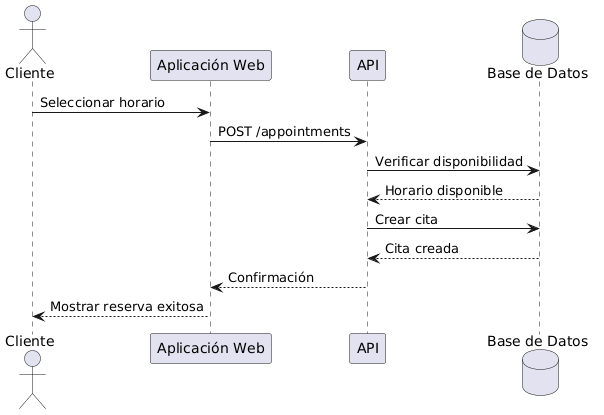

The diagram above was rendered by PlantUML. Its source (embedded in the PNG):
@startuml
actor Cliente

participant "Aplicación Web" as Frontend
participant "API" as Backend
database "Base de Datos" as DB

Cliente -> Frontend : Seleccionar horario

Frontend -> Backend : POST /appointments

Backend -> DB : Verificar disponibilidad

DB --> Backend : Horario disponible

Backend -> DB : Crear cita

DB --> Backend : Cita creada

Backend --> Frontend : Confirmación

Frontend --> Cliente : Mostrar reserva exitosa
@enduml